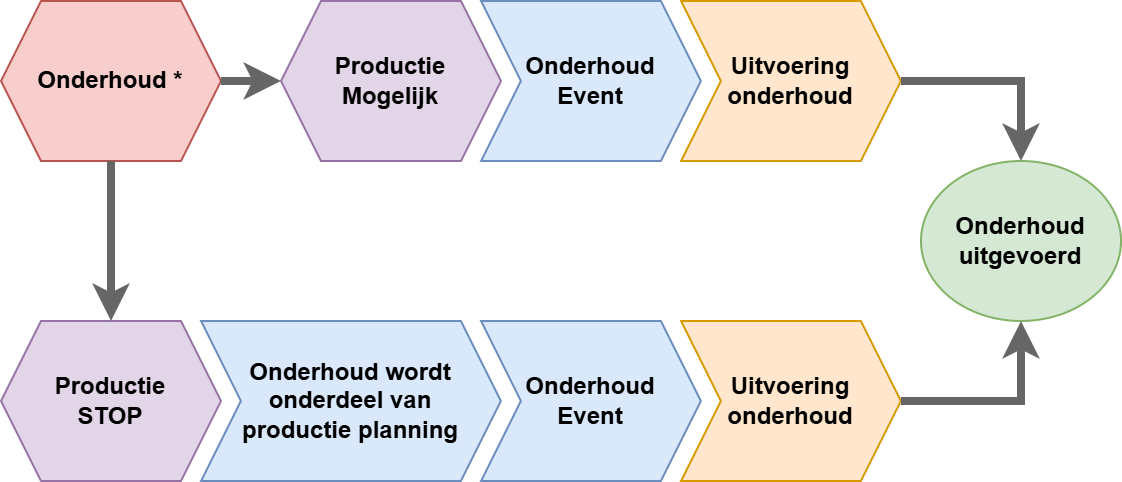

The diagram above was exported from draw.io. Its source (the exported page's mxGraphModel, read from the mxfile embedded in the PNG):
<mxGraphModel dx="1226" dy="1601" grid="1" gridSize="10" guides="1" tooltips="1" connect="1" arrows="1" fold="1" page="1" pageScale="1" pageWidth="1169" pageHeight="827" math="0" shadow="0">
  <root>
    <mxCell id="0" />
    <mxCell id="1" parent="0" />
    <mxCell id="2" connectable="0" parent="1" style="group" value="" vertex="1">
      <mxGeometry height="240" width="560" x="30" y="1960" as="geometry" />
    </mxCell>
    <mxCell id="3" parent="2" style="shape=hexagon;perimeter=hexagonPerimeter2;whiteSpace=wrap;html=1;fixedSize=1;fontStyle=1;fillColor=#e1d5e7;strokeColor=#9673a6;" value="Productie&lt;div&gt;Mogelijk&lt;/div&gt;" vertex="1">
      <mxGeometry height="80" width="110" x="140" as="geometry" />
    </mxCell>
    <mxCell id="4" parent="2" style="shape=hexagon;perimeter=hexagonPerimeter2;whiteSpace=wrap;html=1;fixedSize=1;fontStyle=1;fillColor=#e1d5e7;strokeColor=#9673a6;" value="&lt;div&gt;Productie&lt;/div&gt;&lt;div&gt;STOP&lt;/div&gt;" vertex="1">
      <mxGeometry height="80" width="110" y="160" as="geometry" />
    </mxCell>
    <mxCell id="5" parent="2" style="shape=hexagon;perimeter=hexagonPerimeter2;whiteSpace=wrap;html=1;fixedSize=1;fontStyle=1;fillColor=#f8cecc;strokeColor=#b85450;" value="Onderhoud *" vertex="1">
      <mxGeometry height="80" width="110" as="geometry" />
    </mxCell>
    <mxCell id="6" edge="1" parent="2" source="5" style="endArrow=classic;html=1;rounded=0;strokeWidth=4;strokeColor=#666666;flowAnimation=0;" target="3" value="">
      <mxGeometry height="50" relative="1" width="50" as="geometry">
        <mxPoint x="330" as="sourcePoint" />
        <mxPoint x="360" as="targetPoint" />
      </mxGeometry>
    </mxCell>
    <mxCell id="7" edge="1" parent="2" source="5" style="endArrow=classic;html=1;rounded=0;strokeWidth=4;strokeColor=#666666;flowAnimation=0;" target="4" value="">
      <mxGeometry height="50" relative="1" width="50" as="geometry">
        <mxPoint x="330" y="30" as="sourcePoint" />
        <mxPoint x="330" y="110" as="targetPoint" />
      </mxGeometry>
    </mxCell>
    <mxCell id="8" parent="2" style="shape=step;perimeter=stepPerimeter;whiteSpace=wrap;html=1;fixedSize=1;fontStyle=1;fillColor=#dae8fc;strokeColor=#6c8ebf;" value="Onderhoud wordt&lt;div&gt;onderdeel van&lt;/div&gt;&lt;div&gt;productie planning&lt;/div&gt;" vertex="1">
      <mxGeometry height="80" width="150" x="100" y="160" as="geometry" />
    </mxCell>
    <mxCell id="9" parent="2" style="shape=step;perimeter=stepPerimeter;whiteSpace=wrap;html=1;fixedSize=1;fontStyle=1;fillColor=#ffe6cc;strokeColor=#d79b00;" value="Uitvoering&lt;div&gt;onderhoud&lt;/div&gt;" vertex="1">
      <mxGeometry height="80" width="110" x="340" y="160" as="geometry" />
    </mxCell>
    <mxCell id="10" parent="2" style="shape=step;perimeter=stepPerimeter;whiteSpace=wrap;html=1;fixedSize=1;fontStyle=1;fillColor=#ffe6cc;strokeColor=#d79b00;" value="Uitvoering&lt;div&gt;onderhoud&lt;/div&gt;" vertex="1">
      <mxGeometry height="80" width="110" x="340" as="geometry" />
    </mxCell>
    <mxCell id="11" parent="2" style="ellipse;whiteSpace=wrap;html=1;fillColor=#d5e8d4;strokeColor=#82b366;fontStyle=1;horizontal=1;verticalAlign=middle;labelBorderColor=none;labelBackgroundColor=none;textShadow=0;shadow=0;" value="Onderhoud&lt;div&gt;uitgevoerd&lt;/div&gt;" vertex="1">
      <mxGeometry height="80" width="100" x="460" y="80" as="geometry" />
    </mxCell>
    <mxCell id="12" edge="1" parent="2" source="9" style="endArrow=classic;html=1;rounded=0;strokeWidth=4;strokeColor=#666666;edgeStyle=orthogonalEdgeStyle;entryX=0.5;entryY=1;entryDx=0;entryDy=0;exitX=1;exitY=0.5;exitDx=0;exitDy=0;flowAnimation=0;" target="11" value="">
      <mxGeometry height="50" relative="1" width="50" as="geometry">
        <mxPoint x="615" y="240" as="sourcePoint" />
        <mxPoint x="535" y="160" as="targetPoint" />
      </mxGeometry>
    </mxCell>
    <mxCell id="13" edge="1" parent="2" source="10" style="endArrow=classic;html=1;rounded=0;strokeWidth=4;strokeColor=#666666;edgeStyle=orthogonalEdgeStyle;entryX=0.5;entryY=0;entryDx=0;entryDy=0;exitX=1;exitY=0.5;exitDx=0;exitDy=0;flowAnimation=0;" target="11" value="">
      <mxGeometry height="50" relative="1" width="50" as="geometry">
        <mxPoint x="525" y="250" as="sourcePoint" />
        <mxPoint x="535" y="80" as="targetPoint" />
      </mxGeometry>
    </mxCell>
    <mxCell id="14" parent="2" style="shape=step;perimeter=stepPerimeter;whiteSpace=wrap;html=1;fixedSize=1;fontStyle=1;fillColor=#dae8fc;strokeColor=#6c8ebf;" value="Onderhoud&lt;div&gt;Event&lt;/div&gt;" vertex="1">
      <mxGeometry height="80" width="110" x="240" as="geometry" />
    </mxCell>
    <mxCell id="15" parent="2" style="shape=step;perimeter=stepPerimeter;whiteSpace=wrap;html=1;fixedSize=1;fontStyle=1;fillColor=#dae8fc;strokeColor=#6c8ebf;" value="Onderhoud&lt;div&gt;Event&lt;/div&gt;" vertex="1">
      <mxGeometry height="80" width="110" x="240" y="160" as="geometry" />
    </mxCell>
  </root>
</mxGraphModel>